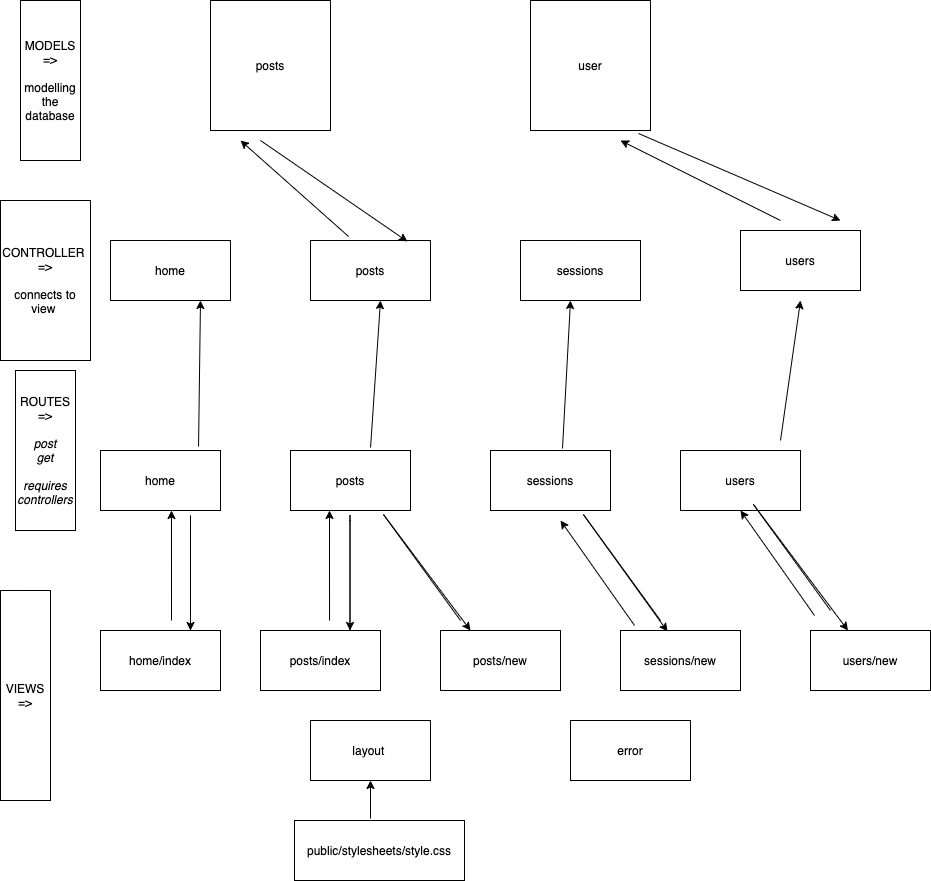

The diagram above was exported from draw.io. Its source (the exported page's mxGraphModel, read from the mxfile embedded in the PNG):
<mxGraphModel dx="1898" dy="1904" grid="1" gridSize="10" guides="1" tooltips="1" connect="1" arrows="1" fold="1" page="1" pageScale="1" pageWidth="827" pageHeight="1169" math="0" shadow="0">
  <root>
    <mxCell id="0" />
    <mxCell id="1" parent="0" />
    <mxCell id="2" value="layout&amp;nbsp;" style="rounded=0;whiteSpace=wrap;html=1;" vertex="1" parent="1">
      <mxGeometry x="260" y="540" width="120" height="60" as="geometry" />
    </mxCell>
    <mxCell id="3" value="error" style="rounded=0;whiteSpace=wrap;html=1;" vertex="1" parent="1">
      <mxGeometry x="520" y="540" width="120" height="60" as="geometry" />
    </mxCell>
    <mxCell id="4" value="users/new" style="rounded=0;whiteSpace=wrap;html=1;" vertex="1" parent="1">
      <mxGeometry x="760" y="450" width="120" height="60" as="geometry" />
    </mxCell>
    <mxCell id="5" value="home/index" style="rounded=0;whiteSpace=wrap;html=1;" vertex="1" parent="1">
      <mxGeometry x="50" y="450" width="120" height="60" as="geometry" />
    </mxCell>
    <mxCell id="6" value="posts/index" style="rounded=0;whiteSpace=wrap;html=1;" vertex="1" parent="1">
      <mxGeometry x="210" y="450" width="120" height="60" as="geometry" />
    </mxCell>
    <mxCell id="7" value="posts/new" style="rounded=0;whiteSpace=wrap;html=1;" vertex="1" parent="1">
      <mxGeometry x="390" y="450" width="120" height="60" as="geometry" />
    </mxCell>
    <mxCell id="8" value="sessions/new" style="rounded=0;whiteSpace=wrap;html=1;" vertex="1" parent="1">
      <mxGeometry x="570" y="450" width="120" height="60" as="geometry" />
    </mxCell>
    <mxCell id="9" value="VIEWS =&amp;gt;" style="rounded=0;whiteSpace=wrap;html=1;" vertex="1" parent="1">
      <mxGeometry x="-50" y="410" width="50" height="210" as="geometry" />
    </mxCell>
    <mxCell id="10" value="home" style="rounded=0;whiteSpace=wrap;html=1;" vertex="1" parent="1">
      <mxGeometry x="50" y="270" width="120" height="60" as="geometry" />
    </mxCell>
    <mxCell id="11" value="users" style="rounded=0;whiteSpace=wrap;html=1;" vertex="1" parent="1">
      <mxGeometry x="630" y="270" width="120" height="60" as="geometry" />
    </mxCell>
    <mxCell id="12" value="sessions" style="rounded=0;whiteSpace=wrap;html=1;" vertex="1" parent="1">
      <mxGeometry x="440" y="270" width="120" height="60" as="geometry" />
    </mxCell>
    <mxCell id="13" value="posts" style="rounded=0;whiteSpace=wrap;html=1;" vertex="1" parent="1">
      <mxGeometry x="240" y="270" width="120" height="60" as="geometry" />
    </mxCell>
    <mxCell id="14" value="ROUTES =&amp;gt;&lt;br&gt;&lt;br&gt;&lt;i&gt;post&lt;br&gt;get&lt;br&gt;&lt;br&gt;requires controllers&lt;/i&gt;" style="rounded=0;whiteSpace=wrap;html=1;" vertex="1" parent="1">
      <mxGeometry x="-35" y="190" width="60" height="160" as="geometry" />
    </mxCell>
    <mxCell id="17" value="public/stylesheets/style.css" style="rounded=0;whiteSpace=wrap;html=1;" vertex="1" parent="1">
      <mxGeometry x="244" y="640" width="170" height="60" as="geometry" />
    </mxCell>
    <mxCell id="18" value="" style="endArrow=classic;html=1;entryX=0.5;entryY=1;entryDx=0;entryDy=0;" edge="1" parent="1" target="2">
      <mxGeometry width="50" height="50" relative="1" as="geometry">
        <mxPoint x="320" y="638" as="sourcePoint" />
        <mxPoint x="330" y="610" as="targetPoint" />
      </mxGeometry>
    </mxCell>
    <mxCell id="19" value="MODELS&lt;br&gt;=&amp;gt;&lt;br&gt;&lt;br&gt;modelling the database" style="rounded=0;whiteSpace=wrap;html=1;" vertex="1" parent="1">
      <mxGeometry x="-30" y="-180" width="60" height="160" as="geometry" />
    </mxCell>
    <mxCell id="20" value="user" style="rounded=0;whiteSpace=wrap;html=1;" vertex="1" parent="1">
      <mxGeometry x="480" y="-180" width="120" height="130" as="geometry" />
    </mxCell>
    <mxCell id="21" value="posts" style="rounded=0;whiteSpace=wrap;html=1;" vertex="1" parent="1">
      <mxGeometry x="160" y="-180" width="120" height="130" as="geometry" />
    </mxCell>
    <mxCell id="27" value="CONTROLLER&amp;nbsp;&lt;br&gt;=&amp;gt;&lt;br&gt;&lt;br&gt;connects to view&amp;nbsp;" style="rounded=0;whiteSpace=wrap;html=1;" vertex="1" parent="1">
      <mxGeometry x="-50" y="20" width="90" height="160" as="geometry" />
    </mxCell>
    <mxCell id="29" value="" style="endArrow=classic;html=1;entryX=0.25;entryY=0;entryDx=0;entryDy=0;" edge="1" parent="1" target="7">
      <mxGeometry width="50" height="50" relative="1" as="geometry">
        <mxPoint x="410" y="440" as="sourcePoint" />
        <mxPoint x="330" y="450" as="targetPoint" />
        <Array as="points">
          <mxPoint x="330" y="330" />
        </Array>
      </mxGeometry>
    </mxCell>
    <mxCell id="32" value="" style="endArrow=classic;html=1;entryX=0.392;entryY=0.017;entryDx=0;entryDy=0;entryPerimeter=0;" edge="1" parent="1" target="8">
      <mxGeometry width="50" height="50" relative="1" as="geometry">
        <mxPoint x="610" y="440" as="sourcePoint" />
        <mxPoint x="530" y="450" as="targetPoint" />
        <Array as="points">
          <mxPoint x="530" y="330" />
        </Array>
      </mxGeometry>
    </mxCell>
    <mxCell id="33" value="" style="endArrow=classic;html=1;" edge="1" parent="1" target="4">
      <mxGeometry width="50" height="50" relative="1" as="geometry">
        <mxPoint x="780" y="430" as="sourcePoint" />
        <mxPoint x="700" y="440" as="targetPoint" />
        <Array as="points">
          <mxPoint x="700" y="320" />
        </Array>
      </mxGeometry>
    </mxCell>
    <mxCell id="34" value="home" style="rounded=0;whiteSpace=wrap;html=1;" vertex="1" parent="1">
      <mxGeometry x="60" y="60" width="120" height="60" as="geometry" />
    </mxCell>
    <mxCell id="35" value="posts" style="rounded=0;whiteSpace=wrap;html=1;" vertex="1" parent="1">
      <mxGeometry x="260" y="60" width="120" height="60" as="geometry" />
    </mxCell>
    <mxCell id="36" value="sessions" style="rounded=0;whiteSpace=wrap;html=1;" vertex="1" parent="1">
      <mxGeometry x="470" y="60" width="120" height="60" as="geometry" />
    </mxCell>
    <mxCell id="37" value="users" style="rounded=0;whiteSpace=wrap;html=1;" vertex="1" parent="1">
      <mxGeometry x="690" y="50" width="120" height="60" as="geometry" />
    </mxCell>
    <mxCell id="43" value="" style="endArrow=classic;html=1;exitX=0.317;exitY=-0.067;exitDx=0;exitDy=0;exitPerimeter=0;" edge="1" parent="1" source="35">
      <mxGeometry width="50" height="50" relative="1" as="geometry">
        <mxPoint x="160" y="10" as="sourcePoint" />
        <mxPoint x="190" y="-40" as="targetPoint" />
      </mxGeometry>
    </mxCell>
    <mxCell id="44" value="" style="endArrow=classic;html=1;exitX=0.9;exitY=1.023;exitDx=0;exitDy=0;exitPerimeter=0;" edge="1" parent="1" source="20">
      <mxGeometry width="50" height="50" relative="1" as="geometry">
        <mxPoint x="535" y="-50" as="sourcePoint" />
        <mxPoint x="790" y="40" as="targetPoint" />
      </mxGeometry>
    </mxCell>
    <mxCell id="48" value="" style="endArrow=classic;html=1;" edge="1" parent="1">
      <mxGeometry width="50" height="50" relative="1" as="geometry">
        <mxPoint x="730" y="260" as="sourcePoint" />
        <mxPoint x="750" y="120" as="targetPoint" />
      </mxGeometry>
    </mxCell>
    <mxCell id="49" value="" style="endArrow=classic;html=1;exitX=0.6;exitY=-0.033;exitDx=0;exitDy=0;exitPerimeter=0;" edge="1" parent="1" source="12">
      <mxGeometry width="50" height="50" relative="1" as="geometry">
        <mxPoint x="500" y="260" as="sourcePoint" />
        <mxPoint x="520" y="120" as="targetPoint" />
      </mxGeometry>
    </mxCell>
    <mxCell id="50" value="" style="endArrow=classic;html=1;exitX=0.667;exitY=-0.05;exitDx=0;exitDy=0;exitPerimeter=0;" edge="1" parent="1" source="13">
      <mxGeometry width="50" height="50" relative="1" as="geometry">
        <mxPoint x="310" y="260" as="sourcePoint" />
        <mxPoint x="330" y="120" as="targetPoint" />
      </mxGeometry>
    </mxCell>
    <mxCell id="51" value="" style="endArrow=classic;html=1;exitX=0.817;exitY=-0.067;exitDx=0;exitDy=0;exitPerimeter=0;" edge="1" parent="1" source="10">
      <mxGeometry width="50" height="50" relative="1" as="geometry">
        <mxPoint x="130" y="260" as="sourcePoint" />
        <mxPoint x="150" y="120" as="targetPoint" />
      </mxGeometry>
    </mxCell>
    <mxCell id="52" value="" style="endArrow=classic;html=1;exitX=0.75;exitY=1;exitDx=0;exitDy=0;entryX=0.808;entryY=0.017;entryDx=0;entryDy=0;entryPerimeter=0;" edge="1" parent="1" target="35">
      <mxGeometry width="50" height="50" relative="1" as="geometry">
        <mxPoint x="210" y="-40" as="sourcePoint" />
        <mxPoint x="312" y="277" as="targetPoint" />
      </mxGeometry>
    </mxCell>
    <mxCell id="53" value="" style="endArrow=classic;html=1;" edge="1" parent="1">
      <mxGeometry width="50" height="50" relative="1" as="geometry">
        <mxPoint x="730" y="40" as="sourcePoint" />
        <mxPoint x="570" y="-40" as="targetPoint" />
      </mxGeometry>
    </mxCell>
    <mxCell id="54" value="" style="endArrow=classic;html=1;" edge="1" parent="1">
      <mxGeometry width="50" height="50" relative="1" as="geometry">
        <mxPoint x="121" y="440" as="sourcePoint" />
        <mxPoint x="120.97999999999999" y="330" as="targetPoint" />
      </mxGeometry>
    </mxCell>
    <mxCell id="55" value="" style="endArrow=classic;html=1;" edge="1" parent="1">
      <mxGeometry width="50" height="50" relative="1" as="geometry">
        <mxPoint x="279.02" y="440" as="sourcePoint" />
        <mxPoint x="279" y="330" as="targetPoint" />
      </mxGeometry>
    </mxCell>
    <mxCell id="56" value="" style="endArrow=classic;html=1;exitX=0.5;exitY=0;exitDx=0;exitDy=0;" edge="1" parent="1">
      <mxGeometry width="50" height="50" relative="1" as="geometry">
        <mxPoint x="299.5" y="450" as="sourcePoint" />
        <mxPoint x="299.5" y="450" as="targetPoint" />
        <Array as="points">
          <mxPoint x="299.5" y="330" />
        </Array>
      </mxGeometry>
    </mxCell>
    <mxCell id="57" value="" style="endArrow=classic;html=1;exitX=0.5;exitY=0;exitDx=0;exitDy=0;" edge="1" parent="1">
      <mxGeometry width="50" height="50" relative="1" as="geometry">
        <mxPoint x="140" y="450" as="sourcePoint" />
        <mxPoint x="140" y="450" as="targetPoint" />
        <Array as="points">
          <mxPoint x="140" y="330" />
        </Array>
      </mxGeometry>
    </mxCell>
    <mxCell id="59" value="" style="endArrow=classic;html=1;exitX=0.117;exitY=-0.083;exitDx=0;exitDy=0;exitPerimeter=0;" edge="1" parent="1" source="8">
      <mxGeometry width="50" height="50" relative="1" as="geometry">
        <mxPoint x="529.52" y="440" as="sourcePoint" />
        <mxPoint x="510" y="340" as="targetPoint" />
      </mxGeometry>
    </mxCell>
    <mxCell id="60" value="" style="endArrow=classic;html=1;exitX=0.117;exitY=-0.083;exitDx=0;exitDy=0;exitPerimeter=0;" edge="1" parent="1">
      <mxGeometry width="50" height="50" relative="1" as="geometry">
        <mxPoint x="764.04" y="435.02" as="sourcePoint" />
        <mxPoint x="690" y="330" as="targetPoint" />
      </mxGeometry>
    </mxCell>
  </root>
</mxGraphModel>